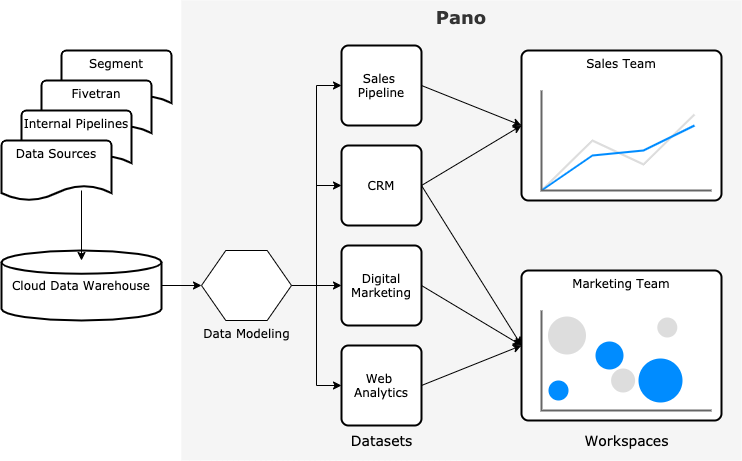

The diagram above was exported from draw.io. Its source (the exported page's mxGraphModel, read from the mxfile embedded in the PNG):
<mxGraphModel dx="946" dy="646" grid="1" gridSize="10" guides="1" tooltips="1" connect="1" arrows="1" fold="1" page="1" pageScale="1" pageWidth="827" pageHeight="1169" math="0" shadow="0">
  <root>
    <mxCell id="0" />
    <mxCell id="1" parent="0" />
    <mxCell id="2" value="Pano" style="rounded=0;whiteSpace=wrap;html=1;verticalAlign=top;fontSize=18;fontStyle=1;fontFamily=Verdana;fillColor=#f5f5f5;fontColor=#333333;strokeColor=none;" vertex="1" parent="1">
      <mxGeometry x="320" y="80" width="560" height="460" as="geometry" />
    </mxCell>
    <mxCell id="3" value="Marketing Team" style="rounded=1;whiteSpace=wrap;html=1;absoluteArcSize=1;arcSize=14;strokeWidth=2;verticalAlign=top;fontFamily=Verdana;" vertex="1" parent="1">
      <mxGeometry x="660" y="350" width="200" height="150" as="geometry" />
    </mxCell>
    <mxCell id="4" value="Sales Team" style="rounded=1;whiteSpace=wrap;html=1;absoluteArcSize=1;arcSize=14;strokeWidth=2;horizontal=1;verticalAlign=top;fontFamily=Verdana;" vertex="1" parent="1">
      <mxGeometry x="660" y="130" width="200" height="150" as="geometry" />
    </mxCell>
    <mxCell id="5" value="Segment" style="strokeWidth=2;html=1;shape=mxgraph.flowchart.document2;whiteSpace=wrap;size=0.25;horizontal=1;verticalAlign=top;fontFamily=Verdana;" vertex="1" parent="1">
      <mxGeometry x="200" y="130" width="110" height="60" as="geometry" />
    </mxCell>
    <mxCell id="6" value="Fivetran" style="strokeWidth=2;html=1;shape=mxgraph.flowchart.document2;whiteSpace=wrap;size=0.25;horizontal=1;verticalAlign=top;fontFamily=Verdana;" vertex="1" parent="1">
      <mxGeometry x="180" y="160" width="110" height="60" as="geometry" />
    </mxCell>
    <mxCell id="7" value="Internal Pipelines" style="strokeWidth=2;html=1;shape=mxgraph.flowchart.document2;whiteSpace=wrap;size=0.25;horizontal=1;verticalAlign=top;fontFamily=Verdana;" vertex="1" parent="1">
      <mxGeometry x="160" y="190" width="110" height="60" as="geometry" />
    </mxCell>
    <mxCell id="8" value="Data Sources" style="strokeWidth=2;html=1;shape=mxgraph.flowchart.document2;whiteSpace=wrap;size=0.25;horizontal=1;verticalAlign=top;fontFamily=Verdana;" vertex="1" parent="1">
      <mxGeometry x="140" y="220" width="110" height="60" as="geometry" />
    </mxCell>
    <mxCell id="9" style="edgeStyle=orthogonalEdgeStyle;rounded=0;orthogonalLoop=1;jettySize=auto;html=1;exitX=1;exitY=0.5;exitDx=0;exitDy=0;exitPerimeter=0;entryX=0;entryY=0.5;entryDx=0;entryDy=0;fontFamily=Verdana;" edge="1" source="10" target="27" parent="1">
      <mxGeometry relative="1" as="geometry" />
    </mxCell>
    <mxCell id="10" value="Cloud Data Warehouse" style="strokeWidth=2;html=1;shape=mxgraph.flowchart.database;whiteSpace=wrap;fontFamily=Verdana;" vertex="1" parent="1">
      <mxGeometry x="140" y="330" width="160" height="70" as="geometry" />
    </mxCell>
    <mxCell id="11" style="edgeStyle=orthogonalEdgeStyle;rounded=0;orthogonalLoop=1;jettySize=auto;html=1;entryX=0.5;entryY=0.143;entryDx=0;entryDy=0;entryPerimeter=0;fontFamily=Verdana;" edge="1" target="10" parent="1">
      <mxGeometry relative="1" as="geometry">
        <mxPoint x="220" y="270" as="sourcePoint" />
        <Array as="points">
          <mxPoint x="220" y="270" />
        </Array>
      </mxGeometry>
    </mxCell>
    <mxCell id="12" style="edgeStyle=none;rounded=0;orthogonalLoop=1;jettySize=auto;html=1;exitX=1;exitY=0.5;exitDx=0;exitDy=0;entryX=0;entryY=0.5;entryDx=0;entryDy=0;fontFamily=Verdana;" edge="1" source="13" target="4" parent="1">
      <mxGeometry relative="1" as="geometry">
        <mxPoint x="630" y="420" as="targetPoint" />
      </mxGeometry>
    </mxCell>
    <mxCell id="13" value="Sales &lt;br&gt;Pipeline" style="rounded=1;whiteSpace=wrap;html=1;absoluteArcSize=1;arcSize=14;strokeWidth=2;fontFamily=Verdana;" vertex="1" parent="1">
      <mxGeometry x="480" y="125" width="80" height="80" as="geometry" />
    </mxCell>
    <mxCell id="14" style="edgeStyle=none;rounded=0;orthogonalLoop=1;jettySize=auto;html=1;exitX=1;exitY=0.5;exitDx=0;exitDy=0;entryX=0;entryY=0.5;entryDx=0;entryDy=0;fontFamily=Verdana;" edge="1" source="16" target="4" parent="1">
      <mxGeometry relative="1" as="geometry" />
    </mxCell>
    <mxCell id="15" style="edgeStyle=none;rounded=0;orthogonalLoop=1;jettySize=auto;html=1;exitX=1;exitY=0.5;exitDx=0;exitDy=0;entryX=0;entryY=0.5;entryDx=0;entryDy=0;fontFamily=Verdana;" edge="1" source="16" target="3" parent="1">
      <mxGeometry relative="1" as="geometry" />
    </mxCell>
    <mxCell id="16" value="CRM" style="rounded=1;whiteSpace=wrap;html=1;absoluteArcSize=1;arcSize=14;strokeWidth=2;fontFamily=Verdana;" vertex="1" parent="1">
      <mxGeometry x="480" y="225" width="80" height="80" as="geometry" />
    </mxCell>
    <mxCell id="17" style="edgeStyle=none;rounded=0;orthogonalLoop=1;jettySize=auto;html=1;exitX=1;exitY=0.5;exitDx=0;exitDy=0;entryX=0;entryY=0.5;entryDx=0;entryDy=0;fontFamily=Verdana;" edge="1" source="18" target="3" parent="1">
      <mxGeometry relative="1" as="geometry" />
    </mxCell>
    <mxCell id="18" value="Digital Marketing" style="rounded=1;whiteSpace=wrap;html=1;absoluteArcSize=1;arcSize=14;strokeWidth=2;fontFamily=Verdana;" vertex="1" parent="1">
      <mxGeometry x="480" y="325" width="80" height="80" as="geometry" />
    </mxCell>
    <mxCell id="19" style="edgeStyle=none;rounded=0;orthogonalLoop=1;jettySize=auto;html=1;exitX=1;exitY=0.5;exitDx=0;exitDy=0;entryX=0;entryY=0.5;entryDx=0;entryDy=0;fontFamily=Verdana;" edge="1" source="20" target="3" parent="1">
      <mxGeometry relative="1" as="geometry" />
    </mxCell>
    <mxCell id="20" value="Web &lt;br&gt;Analytics" style="rounded=1;whiteSpace=wrap;html=1;absoluteArcSize=1;arcSize=14;strokeWidth=2;fontFamily=Verdana;" vertex="1" parent="1">
      <mxGeometry x="480" y="425" width="80" height="80" as="geometry" />
    </mxCell>
    <mxCell id="21" value="" style="verticalLabelPosition=bottom;shadow=0;dashed=0;align=center;html=1;verticalAlign=top;strokeWidth=1;shape=mxgraph.mockup.graphics.bubbleChart;strokeColor=none;strokeColor2=none;strokeColor3=#666666;fillColor2=#008cff;fillColor3=#dddddd;fontFamily=Verdana;" vertex="1" parent="1">
      <mxGeometry x="680" y="390" width="170" height="100" as="geometry" />
    </mxCell>
    <mxCell id="22" value="" style="verticalLabelPosition=bottom;shadow=0;dashed=0;align=center;html=1;verticalAlign=top;strokeWidth=1;shape=mxgraph.mockup.graphics.lineChart;strokeColor=none;strokeColor2=#666666;strokeColor3=#008cff;strokeColor4=#dddddd;fontFamily=Verdana;" vertex="1" parent="1">
      <mxGeometry x="680" y="170" width="170" height="100" as="geometry" />
    </mxCell>
    <mxCell id="23" style="edgeStyle=orthogonalEdgeStyle;rounded=0;orthogonalLoop=1;jettySize=auto;html=1;exitX=1;exitY=0.5;exitDx=0;exitDy=0;entryX=0;entryY=0.5;entryDx=0;entryDy=0;fontFamily=Verdana;" edge="1" source="27" target="18" parent="1">
      <mxGeometry relative="1" as="geometry" />
    </mxCell>
    <mxCell id="24" style="edgeStyle=orthogonalEdgeStyle;rounded=0;orthogonalLoop=1;jettySize=auto;html=1;exitX=1;exitY=0.5;exitDx=0;exitDy=0;entryX=0;entryY=0.5;entryDx=0;entryDy=0;fontFamily=Verdana;" edge="1" source="27" target="16" parent="1">
      <mxGeometry relative="1" as="geometry" />
    </mxCell>
    <mxCell id="25" style="edgeStyle=orthogonalEdgeStyle;rounded=0;orthogonalLoop=1;jettySize=auto;html=1;exitX=1;exitY=0.5;exitDx=0;exitDy=0;entryX=0;entryY=0.5;entryDx=0;entryDy=0;fontFamily=Verdana;" edge="1" source="27" target="13" parent="1">
      <mxGeometry relative="1" as="geometry" />
    </mxCell>
    <mxCell id="26" style="edgeStyle=orthogonalEdgeStyle;rounded=0;orthogonalLoop=1;jettySize=auto;html=1;exitX=1;exitY=0.5;exitDx=0;exitDy=0;entryX=0;entryY=0.5;entryDx=0;entryDy=0;fontFamily=Verdana;" edge="1" source="27" target="20" parent="1">
      <mxGeometry relative="1" as="geometry" />
    </mxCell>
    <mxCell id="27" value="Data Modeling" style="verticalLabelPosition=bottom;verticalAlign=top;html=1;shape=hexagon;perimeter=hexagonPerimeter2;arcSize=6;size=0.27;fontFamily=Verdana;" vertex="1" parent="1">
      <mxGeometry x="340" y="330" width="90" height="70" as="geometry" />
    </mxCell>
    <mxCell id="28" value="Datasets" style="text;html=1;resizable=0;autosize=1;align=center;verticalAlign=middle;points=[];fillColor=none;strokeColor=none;rounded=0;fontFamily=Verdana;fontSize=14;" vertex="1" parent="1">
      <mxGeometry x="480" y="510" width="80" height="20" as="geometry" />
    </mxCell>
    <mxCell id="29" value="Workspaces" style="text;html=1;resizable=0;autosize=1;align=center;verticalAlign=middle;points=[];fillColor=none;strokeColor=none;rounded=0;fontFamily=Verdana;fontSize=14;" vertex="1" parent="1">
      <mxGeometry x="715" y="510" width="100" height="20" as="geometry" />
    </mxCell>
  </root>
</mxGraphModel>